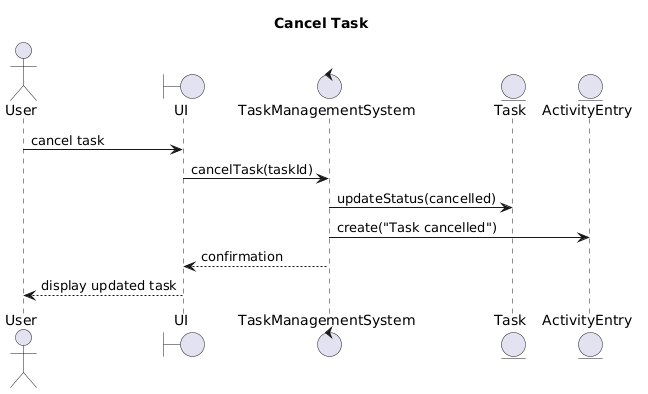

The diagram above was rendered by PlantUML. Its source (embedded in the PNG):
@startuml
title Cancel Task

actor User
boundary UI
control TaskManagementSystem
entity Task
entity ActivityEntry

User -> UI : cancel task
UI -> TaskManagementSystem : cancelTask(taskId)

TaskManagementSystem -> Task : updateStatus(cancelled)

TaskManagementSystem -> ActivityEntry : create("Task cancelled")

TaskManagementSystem --> UI : confirmation
UI --> User : display updated task
@enduml